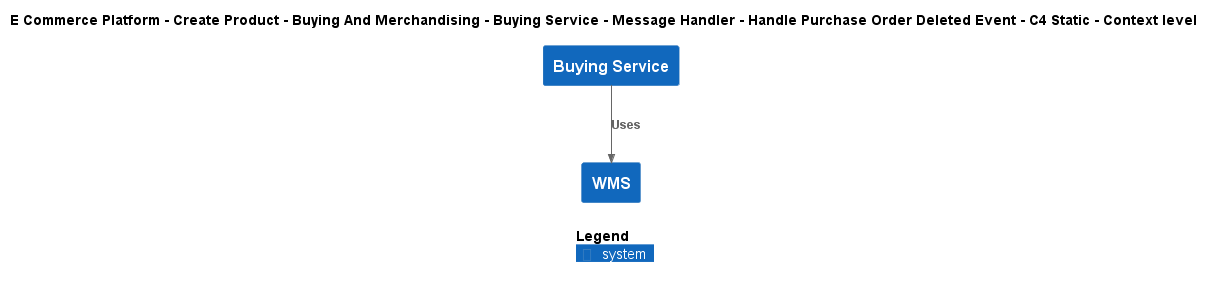

The diagram above was rendered by PlantUML. Its source (embedded in the PNG):
@startuml
!include ..\..\..\..\..\..\..\..\..\.c4s\C4_Context.puml

AddElementTag("c4interflow:lifecycle:new", $bgColor=green, $fontColor=#ffffff, $borderColor=green, $shadowing="False")
AddElementTag("c4interflow:lifecycle:changed", $bgColor=orange, $fontColor=#ffffff, $borderColor=orange, $shadowing="False")
AddElementTag("c4interflow:lifecycle:removed", $bgColor=red, $fontColor=#ffffff, $borderColor=red, $shadowing="False")

AddRelTag("c4interflow:lifecycle:new", $textColor=green, $lineColor=green)
AddRelTag("c4interflow:lifecycle:changed", $textColor=orange, $lineColor=orange)
AddRelTag("c4interflow:lifecycle:removed", $textColor=red, $lineColor=red)

SHOW_PERSON_PORTRAIT()
LAYOUT_TOP_DOWN()

skinparam linetype polyline

title E Commerce Platform - Create Product - Buying And Merchandising - Buying Service - Message Handler - Handle Purchase Order Deleted Event - C4 Static - Context level

System(ECommercePlatform.CreateProduct.BuyingAndMerchandising.SoftwareSystems.BuyingService, "Buying Service", "")
System(ECommercePlatform.Deliver.Fulfilment.SoftwareSystems.WMS, "WMS", "")

Rel(ECommercePlatform.CreateProduct.BuyingAndMerchandising.SoftwareSystems.BuyingService, ECommercePlatform.Deliver.Fulfilment.SoftwareSystems.WMS, "Uses")


SHOW_LEGEND()
@enduml